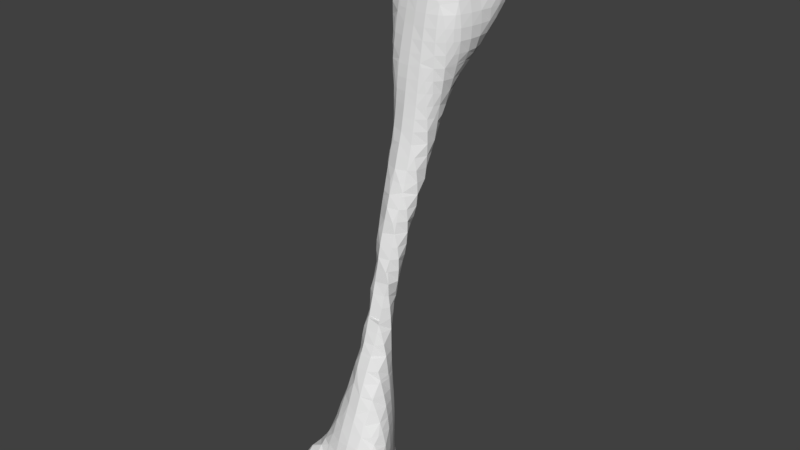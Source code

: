 # Source: inner_mesh_new.blend  (saved by Blender 2.79.0; exported with 4.5.12 LTS)
import bpy
from mathutils import Matrix  # noqa: F401  (used for matrix-valued properties, if any)

bpy.ops.wm.read_factory_settings(use_empty=True)
scene = bpy.context.scene
scene.name = 'Scene'

# ---- collections
col_collection_1 = bpy.data.collections.new('Collection 1'); scene.collection.children.link(col_collection_1)

# ---- world
world_world = bpy.data.worlds.new('World'); scene.world = world_world
world_world.color = (0.05088, 0.05088, 0.05088)
world_world.use_sun_shadow = False
world_world.sun_shadow_jitter_overblur = 0.0
world_world.cycles.sampling_method = 'MANUAL'

# ---- meshes
me_inner_mesh_new = bpy.data.meshes.new('inner_mesh_new')
me_inner_mesh_new.from_pydata([(-1.011, -10.27, -24.55), (-0.1629, -10.72, -24.55), (-0.1629, -10.27, -25.11), (-2.622, -8.187, -24.55), (-2.245, -9.047, -24.55), (-2.245, -8.187, -24.81), (-2.113, -9.228, -24.55), (-1.204, -10.12, -24.55), (-1.204, -9.228, -25.04), (-0.1629, -9.228, -25.36), (-1.204, -8.187, -25.16), (-0.1629, -8.187, -25.24), (-2.877, -7.146, -24.55), (-2.245, -7.146, -24.95), (-3.043, -6.105, -24.55), (-2.245, -6.105, -25.06), (-1.204, -7.146, -25.18), (-0.1629, -7.146, -25.18), (-1.204, -6.105, -25.2), (-0.1629, -6.105, -25.17), (-2.951, -5.064, -24.55), (-2.245, -5.064, -25.04), (-2.499, -4.024, -24.55), (-2.245, -4.024, -24.76), (-1.204, -5.064, -25.22), (-0.1629, -5.064, -25.17), (-1.204, -4.024, -25.19), (-0.1629, -4.024, -25.18), (-2.245, -3.635, -24.55), (-1.794, -2.983, -24.55), (-1.204, -2.983, -24.92), (-0.1629, -2.983, -25.01), (-1.204, -2.396, -24.55), (-0.1629, -2.142, -24.55), (-1.708, -10.27, -23.51), (-1.204, -10.49, -23.51), (-1.204, -10.27, -24.32), (-0.1629, -10.81, -23.51), (-1.546, -10.27, -22.47), (-1.204, -10.32, -22.47), (-0.1629, -10.51, -22.47), (-3.245, -9.228, -23.51), (-2.245, -10.02, -23.51), (-2.245, -9.228, -24.46), (-3.576, -8.187, -23.51), (-3.286, -9.147, -23.51), (-3.286, -8.187, -23.86), (-3.963, -9.228, -22.47), (-3.286, -9.921, -22.47), (-3.286, -9.228, -23.47), (-2.245, -10.18, -22.47), (-4.079, -8.187, -22.47), (-1.204, -10.27, -22.27), (-0.1629, -10.27, -21.87), (-4.073, -9.228, -21.43), (-3.286, -9.909, -21.43), (-2.245, -10.03, -21.43), (-4.203, -8.187, -21.43), (-3.599, -9.228, -20.39), (-3.286, -9.429, -20.39), (-2.245, -9.558, -20.39), (-4.064, -8.187, -20.39), (-1.204, -9.967, -21.43), (-0.1629, -10.08, -21.43), (-1.204, -9.452, -20.39), (-0.1629, -9.554, -20.39), (-3.286, -9.228, -20.12), (-2.245, -9.228, -19.91), (-3.392, -8.187, -19.35), (-3.286, -8.326, -19.35), (-2.245, -8.78, -19.35), (-3.286, -8.187, -19.26), (-2.245, -8.187, -18.73), (-1.204, -9.228, -20.02), (-0.1629, -9.228, -19.77), (-1.204, -8.834, -19.35), (-0.1629, -9.01, -19.35), (-1.413, -8.187, -18.31), (-1.204, -8.272, -18.31), (-0.1629, -8.579, -18.31), (-1.204, -8.187, -18.13), (-0.1629, -8.187, -17.27), (-3.607, -7.146, -23.51), (-3.286, -7.146, -24.04), (-3.554, -6.105, -23.51), (-3.286, -6.105, -24.17), (-3.898, -7.146, -22.47), (-3.647, -6.105, -22.47), (-3.312, -5.064, -23.51), (-3.286, -5.064, -23.65), (-3.286, -4.993, -23.51), (-2.925, -4.024, -23.51), (-3.286, -5.072, -22.47), (-3.286, -5.064, -22.96), (-3.283, -5.064, -22.47), (-2.931, -4.024, -22.47), (-3.949, -7.146, -21.43), (-3.557, -6.105, -21.43), (-3.821, -7.146, -20.39), (-3.327, -6.105, -20.39), (-3.286, -5.423, -21.43), (-3.157, -5.064, -21.43), (-2.873, -4.024, -21.43), (-3.286, -5.996, -20.39), (-3.002, -5.064, -20.39), (-2.79, -4.024, -20.39), (-2.283, -2.983, -23.51), (-2.245, -2.983, -23.63), (-2.245, -2.934, -23.51), (-2.383, -2.983, -22.47), (-2.245, -2.796, -22.47), (-1.46, -1.942, -23.51), (-1.204, -1.942, -23.99), (-0.1629, -1.942, -24.39), (-1.567, -1.942, -22.47), (-1.204, -1.71, -23.51), (-0.1629, -1.301, -23.51), (-1.204, -1.613, -22.47), (-0.1629, -1.192, -22.47), (-2.384, -2.983, -21.43), (-2.245, -2.789, -21.43), (-2.346, -2.983, -20.39), (-2.245, -2.834, -20.39), (-1.483, -1.942, -21.43), (-1.371, -1.942, -20.39), (-1.204, -1.735, -21.43), (-0.1629, -1.417, -21.43), (-1.204, -1.837, -20.39), (-0.1629, -1.606, -20.39), (-3.384, -7.146, -19.35), (-3.286, -6.775, -19.35), (-3.286, -6.105, -20.21), (-3.05, -6.105, -19.35), (-3.286, -7.146, -19.21), (-2.595, -7.146, -18.31), (-2.245, -7.676, -18.31), (-2.752, -6.105, -18.31), (-2.861, -5.064, -19.35), (-2.706, -4.024, -19.35), (-2.727, -5.064, -18.31), (-2.626, -4.024, -18.31), (-2.245, -7.146, -17.78), (-2.458, -6.105, -17.26), (-2.245, -6.645, -17.26), (-2.245, -6.105, -16.6), (-1.929, -7.146, -17.26), (-1.204, -7.769, -17.26), (-0.1629, -8.185, -17.26), (-1.367, -7.146, -16.22), (-1.204, -7.282, -16.22), (-0.1629, -7.768, -16.22), (-2.126, -6.105, -16.22), (-2.594, -5.064, -17.26), (-2.537, -4.024, -17.26), (-2.425, -5.064, -16.22), (-2.245, -5.795, -16.22), (-2.416, -4.024, -16.22), (-2.297, -2.983, -19.35), (-2.245, -2.902, -19.35), (-2.245, -2.993, -18.31), (-2.245, -2.983, -18.39), (-1.283, -1.942, -19.35), (-2.239, -2.983, -18.31), (-1.221, -1.942, -18.31), (-1.204, -1.896, -19.35), (-0.1629, -1.693, -19.35), (-1.204, -1.933, -18.31), (-0.1629, -1.714, -18.31), (-2.245, -3.138, -17.26), (-2.245, -3.374, -16.22), (-2.163, -2.983, -17.26), (-1.204, -1.971, -17.26), (-1.204, -1.942, -18.1), (-1.144, -1.942, -17.26), (-2.054, -2.983, -16.22), (-1.204, -2.021, -16.22), (-1.058, -1.942, -16.22), (-0.1629, -1.711, -17.26), (-0.1629, -1.703, -16.22), (-1.204, -7.146, -15.98), (-0.464, -7.146, -15.18), (-0.1629, -7.279, -15.18), (-1.741, -6.105, -15.18), (-1.204, -6.701, -15.18), (-0.1629, -7.146, -14.92), (-1.237, -6.105, -14.14), (-1.204, -6.138, -14.14), (-0.1629, -6.811, -14.14), (-2.245, -5.064, -15.43), (-2.245, -4.024, -15.22), (-2.182, -5.064, -15.18), (-2.239, -4.024, -15.18), (-1.89, -5.064, -14.14), (-2.032, -4.024, -14.14), (-1.204, -6.105, -14.08), (-0.6626, -6.105, -13.1), (-0.1629, -6.404, -13.1), (-0.1629, -6.105, -12.35), (-1.548, -5.064, -13.1), (-1.204, -5.588, -13.1), (-1.796, -4.024, -13.1), (-1.204, -5.064, -12.09), (-1.193, -5.064, -12.06), (-0.1629, -6.003, -12.06), (-1.564, -4.024, -12.06), (-1.204, -5.045, -12.06), (-1.938, -2.983, -15.18), (-1.204, -2.089, -15.18), (-0.9588, -1.942, -15.18), (-1.78, -2.983, -14.14), (-1.204, -2.205, -14.14), (-0.7782, -1.942, -14.14), (-0.1629, -1.712, -15.18), (-0.1629, -1.769, -14.14), (-1.59, -2.983, -13.1), (-1.204, -2.396, -13.1), (-0.4097, -1.942, -13.1), (-1.396, -2.983, -12.06), (-1.204, -2.647, -12.06), (-0.1629, -2.007, -12.06), (-0.1629, -1.942, -12.64), (-0.1629, -1.883, -13.1), (-0.8487, -5.064, -11.02), (-0.1629, -5.626, -11.02), (-1.355, -4.024, -11.02), (-1.204, -4.428, -11.02), (-0.3209, -5.064, -9.979), (-0.1629, -5.163, -9.979), (-1.204, -4.024, -10.26), (-1.157, -4.024, -9.979), (-0.1629, -5.064, -9.77), (-0.9902, -4.024, -8.938), (-0.1629, -4.734, -8.938), (-0.7515, -4.024, -7.897), (-0.1629, -4.407, -7.897), (-1.243, -2.983, -11.02), (-1.204, -2.899, -11.02), (-0.1629, -2.094, -11.02), (-1.204, -2.983, -10.64), (-1.144, -2.983, -9.979), (-0.1629, -2.149, -9.979), (-1.088, -2.983, -8.938), (-0.1629, -2.129, -8.938), (-1.064, -2.983, -7.897), (-0.1629, -2.045, -7.897), (-0.3081, -4.024, -6.856), (-0.1629, -4.092, -6.856), (-0.1629, -4.024, -6.653), (-1.031, -2.983, -6.856), (-0.2364, -1.942, -6.856), (-0.1629, -1.942, -6.994), (-0.9442, -2.983, -5.815), (-0.1629, -3.799, -5.815), (-0.6078, -1.942, -5.815), (-0.1629, -1.914, -6.856), (-0.1629, -1.714, -5.815), (-0.8932, -2.983, -4.774), (-0.1629, -3.51, -4.774), (-0.8437, -1.942, -4.774), (-0.5591, -2.983, -3.733), (-0.1629, -3.234, -3.733), (-1.121, -1.942, -3.733), (-0.1629, -1.435, -4.774), (-0.1629, -1.077, -3.733), (-0.191, -2.983, -2.692), (-0.1629, -2.996, -2.692), (-1.096, -1.942, -2.692), (-0.1629, -2.983, -2.642), (-1.123, -1.942, -1.651), (-0.1629, -2.788, -1.651), (-0.536, -0.9009, -2.692), (-0.1629, -0.9009, -3.098), (-0.1629, -0.7215, -2.692), (-0.9776, -0.9009, -1.651), (-0.1629, -0.3327, -1.651), (-1.063, -1.942, -0.6105), (-0.1629, -2.569, -0.6105), (-0.8507, -1.942, 0.4304), (-0.1629, -2.285, 0.4304), (-1.174, -0.9009, -0.6105), (-0.1629, -0.01624, -0.6105), (-1.287, -0.9009, 0.4304), (-1.204, -1.46, 0.4304), (-1.204, -0.9009, -0.3816), (-1.204, -0.5195, 0.4304), (-0.5933, 0.14, 0.4304), (-0.1629, 0.14, -0.1104), (0.7107, -10.27, -25.59), (0.878, -10.34, -25.59), (0.878, -10.27, -25.65), (1.919, -10.31, -25.59), (1.919, -10.27, -25.63), (0.878, -10.94, -24.55), (1.919, -10.79, -24.55), (2.002, -10.27, -25.59), (2.738, -10.27, -24.55), (0.4344, -9.228, -25.59), (0.878, -9.228, -25.73), (1.919, -9.228, -25.79), (0.878, -8.813, -25.59), (1.919, -8.773, -25.59), (0.878, -8.187, -25.3), (1.919, -8.187, -25.19), (2.403, -9.228, -25.59), (2.96, -10.0, -24.55), (2.96, -9.228, -25.0), (3.236, -9.228, -24.55), (2.911, -8.187, -24.55), (2.96, -8.248, -24.55), (0.878, -7.146, -25.07), (1.919, -7.146, -24.64), (0.878, -6.105, -24.95), (1.555, -6.105, -24.55), (1.919, -6.938, -24.55), (2.05, -7.146, -24.55), (0.878, -5.064, -24.84), (1.28, -5.064, -24.55), (0.878, -4.024, -24.7), (1.059, -4.024, -24.55), (0.7305, -2.983, -24.55), (0.878, -3.439, -24.55), (0.878, -10.9, -23.51), (1.919, -10.72, -23.51), (0.878, -10.61, -22.47), (1.919, -10.49, -22.47), (2.753, -10.27, -23.51), (2.465, -10.27, -22.47), (2.96, -10.1, -23.51), (3.562, -9.228, -23.51), (2.96, -8.187, -24.5), (3.623, -8.187, -23.51), (2.96, -9.954, -22.47), (3.615, -9.228, -22.47), (3.897, -8.187, -22.47), (0.878, -10.27, -21.6), (1.919, -10.27, -21.81), (0.878, -10.2, -21.43), (1.919, -10.14, -21.43), (0.878, -9.727, -20.39), (1.919, -9.721, -20.39), (2.96, -9.688, -21.43), (3.444, -9.228, -21.43), (3.905, -8.187, -21.43), (2.96, -9.282, -20.39), (3.031, -9.228, -20.39), (3.772, -8.187, -20.39), (0.878, -9.228, -19.41), (1.919, -9.228, -19.42), (0.878, -9.193, -19.35), (1.919, -9.192, -19.35), (0.878, -8.73, -18.31), (1.919, -8.667, -18.31), (2.96, -9.228, -20.27), (2.96, -8.75, -19.35), (3.492, -8.187, -19.35), (2.936, -8.187, -18.31), (2.96, -8.187, -18.34), (-0.1533, -8.187, -17.26), (0.878, -8.298, -17.26), (1.734, -8.187, -17.26), (1.919, -8.187, -17.35), (0.878, -8.187, -17.02), (1.919, -6.105, -24.19), (2.96, -7.146, -23.65), (3.075, -7.146, -23.51), (2.451, -6.105, -23.51), (2.96, -6.98, -23.51), (3.613, -7.146, -22.47), (2.96, -6.105, -22.55), (3.001, -6.105, -22.47), (1.919, -5.064, -23.7), (1.73, -4.024, -23.51), (1.919, -4.729, -23.51), (1.919, -4.024, -22.92), (2.03, -5.064, -23.51), (2.487, -5.064, -22.47), (2.96, -6.032, -22.47), (2.053, -4.024, -22.47), (3.79, -7.146, -21.43), (3.32, -6.105, -21.43), (3.801, -7.146, -20.39), (3.443, -6.105, -20.39), (2.759, -5.064, -21.43), (2.96, -5.44, -21.43), (2.236, -4.024, -21.43), (2.899, -5.064, -20.39), (2.96, -5.174, -20.39), (2.329, -4.024, -20.39), (0.878, -2.983, -24.36), (1.402, -2.983, -23.51), (0.87, -1.942, -23.51), (0.878, -1.96, -23.51), (1.629, -2.983, -22.47), (1.919, -3.709, -22.47), (0.878, -1.942, -23.48), (1.087, -1.942, -22.47), (0.878, -1.701, -22.47), (1.685, -2.983, -21.43), (1.919, -3.436, -21.43), (0.9393, -1.942, -21.43), (1.689, -2.983, -20.39), (1.919, -3.351, -20.39), (0.7523, -1.942, -20.39), (0.878, -2.069, -20.39), (0.878, -1.942, -21.13), (0.878, -1.889, -21.43), (3.73, -7.146, -19.35), (3.48, -6.105, -19.35), (2.96, -8.166, -18.31), (3.548, -7.146, -18.31), (3.458, -6.105, -18.31), (2.96, -5.064, -19.5), (2.967, -5.064, -19.35), (2.385, -4.024, -19.35), (2.96, -5.052, -19.35), (2.988, -5.064, -18.31), (2.414, -4.024, -18.31), (2.96, -5.016, -18.31), (1.919, -8.143, -17.26), (0.878, -7.84, -16.22), (1.919, -7.635, -16.22), (2.96, -7.493, -17.26), (3.196, -7.146, -17.26), (3.347, -6.105, -17.26), (2.632, -7.146, -16.22), (2.96, -7.146, -16.81), (2.96, -6.574, -16.22), (3.093, -6.105, -16.22), (2.955, -5.064, -17.26), (2.96, -5.071, -17.26), (2.96, -5.064, -17.29), (2.408, -4.024, -17.26), (2.872, -5.064, -16.22), (2.96, -5.166, -16.22), (2.363, -4.024, -16.22), (1.692, -2.983, -19.35), (1.919, -3.312, -19.35), (0.6369, -1.942, -19.35), (0.878, -2.144, -19.35), (1.709, -2.983, -18.31), (1.919, -3.284, -18.31), (0.6274, -1.942, -18.31), (0.878, -2.145, -18.31), (1.724, -2.983, -17.26), (1.919, -3.273, -17.26), (0.6767, -1.942, -17.26), (0.878, -2.115, -17.26), (1.713, -2.983, -16.22), (1.919, -3.309, -16.22), (0.72, -1.942, -16.22), (0.878, -2.089, -16.22), (0.878, -7.409, -15.18), (1.785, -7.146, -15.18), (1.919, -7.146, -15.31), (1.919, -7.076, -15.18), (0.878, -7.146, -14.6), (0.878, -6.96, -14.14), (1.919, -6.535, -14.14), (2.735, -6.105, -15.18), (2.96, -6.105, -15.82), (2.31, -6.105, -14.14), (2.729, -5.064, -15.18), (2.29, -4.024, -15.18), (2.538, -5.064, -14.14), (2.201, -4.024, -14.14), (0.878, -6.543, -13.1), (1.809, -6.105, -13.1), (1.919, -6.105, -13.33), (0.2642, -6.105, -12.06), (0.878, -6.114, -12.06), (0.9137, -6.105, -12.06), (1.919, -5.978, -13.1), (1.919, -5.281, -12.06), (2.303, -5.064, -13.1), (2.101, -4.024, -13.1), (2.014, -5.064, -12.06), (1.975, -4.024, -12.06), (1.674, -2.983, -15.18), (1.919, -3.396, -15.18), (0.7195, -1.942, -15.18), (0.878, -2.1, -15.18), (1.615, -2.983, -14.14), (1.919, -3.508, -14.14), (0.6599, -1.942, -14.14), (0.878, -2.164, -14.14), (1.542, -2.983, -13.1), (1.919, -3.636, -13.1), (0.5408, -1.942, -13.1), (0.878, -2.266, -13.1), (1.469, -2.983, -12.06), (1.919, -3.839, -12.06), (0.878, -2.372, -12.06), (0.878, -6.105, -12.04), (0.878, -5.659, -11.02), (1.682, -5.064, -11.02), (1.919, -5.064, -11.77), (1.843, -4.024, -11.02), (1.919, -4.024, -11.7), (0.878, -5.162, -9.979), (1.065, -5.064, -9.979), (1.688, -4.024, -9.979), (0.878, -5.064, -9.796), (0.878, -4.638, -8.938), (1.453, -4.024, -8.938), (0.878, -4.247, -7.897), (1.161, -4.024, -7.897), (1.416, -2.983, -11.02), (0.878, -2.445, -11.02), (1.393, -2.983, -9.979), (0.878, -2.454, -9.979), (1.386, -2.983, -8.938), (0.878, -2.39, -8.938), (1.376, -2.983, -7.897), (0.878, -2.271, -7.897), (0.8439, -4.024, -6.856), (0.878, -4.024, -7.207), (0.878, -3.925, -6.856), (1.332, -2.983, -6.856), (0.7453, -1.942, -6.856), (0.878, -2.135, -6.856), (0.878, -3.603, -5.815), (1.248, -2.983, -5.815), (0.8329, -1.942, -5.815), (0.878, -2.004, -5.815), (0.878, -3.266, -4.774), (1.103, -2.983, -4.774), (0.878, -1.775, -5.328), (1.013, -1.942, -4.774), (1.074, -2.992, -3.733), (1.084, -2.983, -3.733), (1.241, -1.942, -3.733), (0.878, -1.584, -4.774), (0.878, -1.339, -3.733), (0.788, -2.983, -2.692), (1.091, -2.983, -3.692), (0.878, -2.785, -2.692), (1.33, -1.942, -2.692), (0.878, -2.561, -1.651), (1.323, -1.942, -1.651), (0.8168, -0.9009, -2.692), (0.878, -0.9737, -2.692), (0.878, -0.9009, -2.387), (1.112, -0.9009, -1.651), (0.878, -0.6464, -1.651), (0.878, -2.275, -0.6105), (1.195, -1.942, -0.6105), (0.878, -1.969, 0.4304), (0.9131, -1.942, 0.4304), (1.297, -0.9009, -0.6105), (0.878, -0.3091, -0.6105), (1.39, -0.9009, 0.4304), (0.7979, 0.14, 0.4304), (0.878, 0.03653, 0.4304), (-0.1629, 0.3165, 0.4304), (-0.2061, -1.942, 1.471), (-0.1629, -1.955, 1.471), (-0.1629, -1.942, 1.507), (-1.331, -0.9009, 1.471), (-1.204, -1.271, 1.471), (-1.204, -0.07107, 1.471), (-1.068, 0.14, 1.471), (-1.283, -0.9009, 2.512), (-1.204, -1.037, 2.512), (-0.1629, -1.663, 2.512), (-1.343, 0.14, 2.512), (-1.204, 0.14, 1.935), (-1.204, -0.9009, 3.059), (-1.093, -0.9009, 3.553), (-0.1629, -1.359, 3.553), (-1.541, 0.14, 3.553), (-1.204, -0.7742, 3.553), (-0.4331, -0.9009, 4.594), (-0.1629, -0.9604, 4.594), (-1.621, 0.14, 4.594), (-1.204, -0.5075, 4.594), (-0.1629, -0.9009, 4.754), (-1.565, 0.14, 5.635), (-1.204, -0.2508, 5.635), (-0.1629, -0.6468, 5.635), (-1.362, 0.14, 6.676), (-1.204, 0.01047, 6.676), (-0.1629, -0.377, 6.676), (-1.204, 0.14, 7.191), (-0.9679, 0.14, 7.717), (-0.1629, -0.09319, 7.717), (-0.1629, 0.14, 8.625), (0.6626, -1.942, 1.471), (0.878, -1.942, 0.5183), (0.878, -1.699, 1.471), (1.405, -0.9009, 1.471), (0.878, 0.14, 0.7506), (1.197, 0.14, 1.471), (0.878, -1.406, 2.512), (1.32, -0.9009, 2.512), (1.474, 0.14, 2.512), (0.878, -1.025, 3.553), (1.03, -0.9009, 3.553), (1.581, 0.14, 3.553), (0.5561, -0.9009, 4.594), (0.878, -0.9009, 3.88), (0.878, -0.6691, 4.594), (1.551, 0.14, 4.594), (0.878, -0.3753, 5.635), (1.444, 0.14, 5.635), (0.878, -0.1092, 6.676), (1.234, 0.14, 6.676), (0.8756, 0.14, 7.717), (0.878, 0.14, 7.708), (-0.1629, 0.731, 1.471), (-1.204, 0.4332, 2.512), (-0.1629, 1.135, 2.512), (-1.204, 1.031, 3.553), (-1.02, 1.181, 3.553), (-0.1629, 1.181, 2.631), (-0.1629, 1.665, 3.553), (-1.453, 1.181, 4.594), (-1.204, 1.181, 3.925), (-1.204, 1.534, 4.594), (-0.1629, 2.112, 4.594), (-1.676, 1.181, 5.635), (-1.204, 1.969, 5.635), (-0.824, 2.222, 5.635), (-0.1629, 2.222, 4.965), (-1.776, 1.181, 6.676), (-1.315, 2.222, 6.676), (-1.204, 2.222, 6.368), (-0.1629, 2.477, 5.635), (-1.204, 2.334, 6.676), (-0.1629, 2.894, 6.676), (-1.814, 1.181, 7.717), (-1.204, 0.2538, 7.717), (-1.646, 2.222, 7.717), (-1.808, 1.181, 8.758), (-1.204, 0.4711, 8.758), (-0.1629, 0.1659, 8.758), (-1.872, 2.222, 8.758), (-1.204, 2.831, 7.717), (-0.4974, 3.263, 7.717), (-0.1629, 3.263, 7.515), (-0.1629, 3.382, 7.717), (-1.308, 3.263, 8.758), (-1.204, 3.263, 8.559), (-1.204, 3.376, 8.758), (-0.1629, 3.975, 8.758), (-1.785, 1.181, 9.799), (-1.204, 0.6448, 9.799), (-0.1629, 0.3511, 9.799), (-2.039, 2.222, 9.799), (-1.778, 1.181, 10.84), (-1.204, 0.7572, 10.84), (-0.1629, 0.5176, 10.84), (-2.208, 2.222, 10.84), (-1.739, 3.263, 9.799), (-1.204, 4.011, 9.799), (-0.8034, 4.304, 9.799), (-0.1629, 4.304, 9.425), (-2.049, 3.263, 10.84), (-1.525, 4.304, 10.84), (-1.204, 4.304, 10.27), (-2.416, 2.222, 11.88), (-2.245, 1.765, 11.88), (-2.245, 2.222, 11.03), (-2.608, 2.222, 12.92), (-2.245, 1.604, 12.92), (-1.769, 1.181, 11.88), (-1.204, 0.8451, 11.88), (-0.1629, 0.6684, 11.88), (-1.698, 1.181, 12.92), (-1.204, 0.9526, 12.92), (-0.1629, 0.8222, 12.92), (-2.358, 3.263, 11.88), (-2.245, 3.263, 11.52), (-2.245, 3.635, 11.88), (-2.677, 3.263, 12.92), (-2.37, 4.304, 12.92), (-2.245, 4.304, 12.6), (-1.949, 4.304, 11.88), (-0.1629, 4.523, 9.799), (-1.204, 4.645, 10.84), (-0.1629, 5.13, 10.84), (-2.245, 4.603, 12.92), (-1.204, 5.34, 11.88), (-1.198, 5.345, 11.88), (-0.1629, 5.345, 11.2), (-0.1629, 5.821, 11.88), (-1.842, 5.345, 12.92), (-1.204, 5.345, 11.89), (-1.204, 6.102, 12.92), (-0.7282, 6.385, 12.92), (-0.1629, 6.385, 12.67), (-0.1629, 6.576, 12.92), (-2.739, 2.222, 13.96), (-2.245, 1.616, 13.96), (-2.778, 2.222, 15.0), (-2.245, 1.733, 15.0), (-1.407, 1.181, 13.96), (-1.204, 1.111, 13.96), (-0.1629, 0.9971, 13.96), (-1.204, 1.181, 14.3), (-0.1629, 1.181, 14.89), (-1.204, 1.313, 15.0), (-0.1629, 1.202, 15.0), (-2.963, 3.263, 13.96), (-2.75, 4.304, 13.96), (-3.195, 3.263, 15.0), (-3.078, 4.304, 15.0), (-2.701, 2.222, 16.04), (-2.245, 1.907, 16.04), (-2.476, 2.222, 17.08), (-2.245, 2.104, 17.08), (-1.204, 1.542, 16.04), (-0.1629, 1.418, 16.04), (-1.204, 1.789, 17.08), (-0.1629, 1.645, 17.08), (-3.381, 3.263, 16.04), (-3.286, 3.0, 16.04), (-3.286, 3.263, 15.53), (-3.361, 4.304, 16.04), (-3.286, 4.304, 15.77), (-3.522, 3.263, 17.08), (-3.286, 2.86, 17.08), (-3.586, 4.304, 17.08), (-2.314, 5.345, 13.96), (-2.245, 5.345, 13.8), (-2.245, 5.467, 13.96), (-2.67, 5.345, 15.0), (-2.245, 6.159, 15.0), (-1.659, 6.385, 13.96), (-1.204, 6.385, 13.31), (-2.122, 6.385, 15.0), (-1.204, 6.913, 13.96), (-0.2292, 7.426, 13.96), (-0.1629, 7.426, 13.94), (-0.1629, 7.447, 13.96), (-1.557, 7.426, 15.0), (-1.204, 7.426, 14.56), (-1.204, 7.872, 15.0), (-0.1629, 8.458, 15.0), (-3.286, 4.599, 16.04), (-2.941, 5.345, 16.04), (-2.43, 6.385, 16.04), (-2.245, 6.385, 15.38), (-3.286, 5.141, 17.08), (-3.153, 5.345, 17.08), (-2.649, 6.385, 17.08), (-2.245, 6.786, 16.04), (-2.245, 7.375, 17.08), (-1.976, 7.426, 16.04), (-1.549, 8.467, 16.04), (-1.204, 8.467, 15.6), (-0.1629, 8.467, 15.01), (-2.226, 7.426, 17.08), (-1.915, 8.467, 17.08), (-1.204, 8.89, 16.04), (-0.1629, 9.392, 16.04), (-1.324, 9.508, 17.08), (-1.204, 9.508, 16.89), (-0.1629, 9.508, 16.19), (-1.204, 9.628, 17.08), (-0.1629, 10.16, 17.08), (-2.245, 2.222, 17.69), (-1.961, 2.222, 18.13), (-1.204, 2.03, 18.13), (-0.1629, 1.874, 18.13), (-1.204, 2.222, 18.9), (-0.8722, 2.222, 19.17), (-0.1629, 2.122, 19.17), (-3.592, 3.263, 18.13), (-3.286, 2.853, 18.13), (-2.245, 2.301, 18.13), (-3.723, 4.304, 18.13), (-3.448, 3.263, 19.17), (-3.286, 3.073, 19.17), (-2.245, 2.51, 19.17), (-3.709, 4.304, 19.17), (-1.204, 2.282, 19.17), (-0.1629, 2.222, 19.52), (-3.286, 3.263, 19.61), (-2.935, 3.263, 20.21), (-2.245, 2.847, 20.21), (-3.489, 4.304, 20.21), (-3.286, 3.744, 20.21), (-2.245, 3.263, 21.2), (-3.286, 4.304, 20.91), (-3.201, 4.304, 21.25), (-2.245, 3.283, 21.25), (-1.204, 2.565, 20.21), (-0.1629, 2.438, 20.21), (-2.201, 3.263, 21.25), (-1.204, 2.941, 21.25), (-0.1629, 2.834, 21.25), (-3.294, 5.345, 18.13), (-3.286, 5.345, 18.05), (-3.286, 5.361, 18.13), (-2.81, 6.385, 18.13), (-3.347, 5.345, 19.17), (-3.286, 5.484, 19.17), (-2.913, 6.385, 19.17), (-2.412, 7.426, 18.13), (-2.245, 7.426, 17.18), (-2.245, 7.899, 18.13), (-2.561, 7.426, 19.17), (-2.245, 8.344, 19.17), (-2.064, 8.467, 18.13), (-2.205, 8.467, 19.17), (-3.306, 5.345, 20.21), (-3.286, 5.41, 20.21), (-2.966, 6.385, 20.21), (-3.286, 5.345, 20.44), (-3.26, 5.345, 21.25), (-3.009, 6.385, 21.25), (-2.674, 7.426, 20.21), (-2.349, 8.467, 20.21), (-2.245, 8.467, 19.42), (-2.754, 7.426, 21.25), (-2.466, 8.467, 21.25), (-3.106, 4.304, 22.29), (-2.245, 3.593, 22.29), (-3.199, 4.304, 23.33), (-2.245, 3.725, 23.33), (-1.204, 3.263, 22.08), (-0.1629, 3.263, 22.2), (-1.204, 3.333, 22.29), (-0.1629, 3.303, 22.29), (-1.204, 3.586, 23.33), (-0.1629, 3.66, 23.33), (-3.128, 4.304, 24.37), (-2.245, 3.848, 24.37), (-2.245, 4.304, 25.18), (-1.204, 3.759, 24.37), (-0.1629, 3.925, 24.37), (-1.204, 4.304, 25.37), (-0.1629, 4.304, 25.03), (-3.306, 5.345, 22.29), (-3.286, 4.997, 22.29), (-3.286, 5.345, 22.03), (-3.286, 5.614, 22.29), (-3.053, 6.385, 22.29), (-3.423, 5.345, 23.33), (-3.286, 4.467, 23.33), (-3.286, 5.924, 23.33), (-3.073, 6.385, 23.33), (-2.787, 7.426, 22.29), (-2.507, 8.467, 22.29), (-2.749, 7.426, 23.33), (-2.456, 8.467, 23.33), (-3.331, 5.345, 24.37), (-3.286, 4.648, 24.37), (-3.286, 5.534, 24.37), (-2.924, 6.385, 24.37), (-3.286, 5.345, 24.48), (-2.486, 5.345, 25.41), (-2.245, 4.695, 25.41), (-2.258, 6.385, 25.41), (-1.204, 4.358, 25.41), (-0.1629, 4.792, 25.41), (-2.566, 7.426, 24.37), (-2.245, 8.309, 24.37), (-2.245, 8.467, 24.19), (-2.245, 6.466, 25.41), (-2.245, 7.426, 25.11), (-2.184, 8.467, 24.37), (-2.073, 7.426, 25.41), (-1.484, 8.467, 25.41), (-1.635, 9.508, 18.13), (-1.204, 10.07, 18.13), (-0.5145, 10.55, 18.13), (-0.1629, 10.55, 17.81), (-1.785, 9.508, 19.17), (-1.204, 10.29, 19.17), (-0.9027, 10.55, 19.17), (-0.1629, 10.69, 18.13), (-0.1629, 10.91, 19.17), (-2.245, 8.749, 20.21), (-2.245, 9.025, 21.25), (-1.895, 9.508, 20.21), (-1.204, 10.33, 20.21), (-0.831, 10.55, 20.21), (-1.983, 9.508, 21.25), (-1.204, 10.17, 21.25), (-0.1629, 10.35, 21.25), (-0.1629, 10.55, 20.82), (-0.1629, 10.78, 20.21), (-2.245, 9.075, 22.29), (-2.245, 8.94, 23.33), (-1.969, 9.508, 22.29), (-1.204, 10.02, 22.29), (-0.1629, 10.04, 22.29), (-1.91, 9.508, 23.33), (-1.204, 10.1, 23.33), (-0.1629, 10.2, 23.33), (-1.573, 9.508, 24.37), (-1.204, 9.868, 24.37), (-0.1629, 10.18, 24.37), (-1.204, 8.721, 25.41), (-1.204, 9.508, 24.77), (-0.1629, 9.18, 25.41), (-0.1629, 9.508, 25.14), (-2.245, 5.345, 25.53), (-2.245, 6.385, 25.42), (-1.204, 5.345, 25.77), (-0.1629, 5.345, 25.62), (-1.204, 6.385, 25.99), (-0.1629, 6.385, 26.0), (-1.204, 7.426, 26.18), (-0.1629, 7.426, 26.35), (-1.204, 8.467, 25.6), (-0.1629, 8.467, 25.88), (0.878, 0.4682, 1.471), (0.878, 0.9605, 2.512), (0.878, 1.181, 3.111), (1.16, 1.181, 3.553), (0.878, 1.423, 3.553), (1.497, 1.181, 4.594), (0.878, 1.887, 4.594), (1.637, 1.181, 5.635), (0.878, 2.222, 5.626), (0.8834, 2.222, 5.635), (1.706, 1.181, 6.676), (1.349, 2.222, 6.676), (0.878, 2.225, 5.635), (0.878, 2.636, 6.676), (0.878, 0.1418, 7.717), (1.732, 1.181, 7.717), (1.643, 2.222, 7.717), (0.878, 0.3441, 8.758), (1.722, 1.181, 8.758), (1.828, 2.222, 8.758), (0.7493, 3.263, 7.717), (0.878, 3.126, 7.717), (0.878, 3.263, 8.001), (1.328, 3.263, 8.758), (0.878, 3.674, 8.758), (0.878, 0.5389, 9.799), (1.677, 1.181, 9.799), (1.919, 1.835, 9.799), (1.919, 2.222, 9.431), (0.878, 0.7038, 10.84), (1.609, 1.181, 10.84), (1.919, 1.629, 10.84), (1.969, 2.222, 9.799), (2.11, 2.222, 10.84), (1.701, 3.263, 9.799), (1.919, 2.772, 9.799), (0.7974, 4.304, 9.799), (0.878, 4.214, 9.799), (1.919, 3.263, 10.59), (0.878, 4.304, 9.958), (1.436, 4.304, 10.84), (1.919, 3.45, 10.84), (1.989, 3.263, 10.84), (0.878, 0.8407, 11.88), (1.517, 1.181, 11.88), (1.919, 1.554, 11.88), (0.878, 0.9723, 12.92), (1.364, 1.181, 12.92), (1.919, 1.54, 12.92), (2.268, 2.222, 11.88), (2.43, 2.222, 12.92), (1.919, 4.304, 11.87), (2.304, 3.263, 11.88), (1.925, 4.304, 11.88), (2.613, 3.263, 12.92), (2.408, 4.304, 12.92), (0.878, 4.818, 10.84), (0.878, 5.345, 11.64), (1.138, 5.345, 11.88), (1.919, 4.316, 11.88), (0.878, 5.535, 11.88), (1.919, 5.345, 12.9), (0.8641, 6.385, 12.92), (0.878, 6.371, 12.92), (1.919, 5.365, 12.92), (1.932, 5.345, 12.92), (0.878, 1.124, 13.96), (1.052, 1.181, 13.96), (1.919, 1.581, 13.96), (0.878, 1.181, 14.3), (0.878, 1.288, 15.0), (1.919, 1.646, 15.0), (2.552, 2.222, 13.96), (2.61, 2.222, 15.0), (2.891, 3.263, 13.96), (2.859, 4.304, 13.96), (2.96, 2.838, 15.0), (2.96, 3.263, 14.26), (3.116, 3.263, 15.0), (2.96, 4.304, 14.22), (3.255, 4.304, 15.0), (0.878, 1.449, 16.04), (1.919, 1.743, 16.04), (0.878, 1.62, 17.08), (1.919, 1.861, 17.08), (2.601, 2.222, 16.04), (2.509, 2.222, 17.08), (2.96, 2.711, 16.04), (3.237, 3.263, 16.04), (3.47, 4.304, 16.04), (2.96, 2.753, 17.08), (3.246, 3.263, 17.08), (3.524, 4.304, 17.08), (0.878, 6.385, 12.94), (1.919, 6.385, 13.82), (2.626, 5.345, 13.96), (2.058, 6.385, 13.96), (2.96, 5.345, 14.56), (3.2, 5.345, 15.0), (2.891, 6.385, 15.0), (2.96, 6.196, 15.0), (0.7541, 7.426, 13.96), (0.878, 7.306, 13.96), (1.919, 6.548, 13.96), (0.878, 7.426, 14.1), (1.919, 7.426, 14.81), (0.878, 8.286, 15.0), (1.919, 7.616, 15.0), (2.125, 7.426, 15.0), (3.553, 5.345, 16.04), (2.96, 6.385, 15.11), (3.457, 6.385, 16.04), (3.677, 5.345, 17.08), (3.731, 6.385, 17.08), (0.878, 8.467, 15.21), (1.919, 8.467, 15.92), (2.96, 7.426, 15.95), (3.03, 7.426, 16.04), (2.075, 8.467, 16.04), (2.96, 7.529, 16.04), (3.591, 7.426, 17.08), (2.96, 8.467, 16.92), (3.096, 8.467, 17.08), (0.878, 9.191, 16.04), (1.919, 8.585, 16.04), (0.878, 9.508, 16.45), (1.86, 9.508, 17.08), (1.919, 9.471, 17.08), (0.878, 9.995, 17.08), (2.96, 8.634, 17.08), (0.878, 1.815, 18.13), (1.919, 2.029, 18.13), (0.878, 2.067, 19.17), (1.688, 2.222, 19.17), (1.919, 2.222, 18.89), (2.279, 2.222, 18.13), (1.919, 2.297, 19.17), (2.96, 2.936, 18.13), (3.151, 3.263, 18.13), (3.458, 4.304, 18.13), (2.934, 3.263, 19.17), (2.96, 3.263, 19.05), (2.96, 3.326, 19.17), (3.274, 4.304, 19.17), (0.878, 2.222, 19.66), (0.878, 2.408, 20.21), (1.919, 2.684, 20.21), (0.878, 2.853, 21.25), (1.852, 3.263, 21.25), (1.919, 3.263, 21.18), (1.919, 3.316, 21.25), (2.565, 3.263, 20.21), (2.953, 4.304, 20.21), (2.96, 4.304, 20.19), (2.533, 4.304, 21.25), (3.641, 5.345, 18.13), (3.805, 6.385, 18.13), (3.453, 5.345, 19.17), (3.706, 6.385, 19.17), (3.844, 7.426, 18.13), (3.629, 8.467, 18.13), (3.878, 7.426, 19.17), (3.802, 8.467, 19.17), (2.96, 4.349, 20.21), (3.117, 5.345, 20.21), (3.43, 6.385, 20.21), (2.707, 5.345, 21.25), (2.96, 5.345, 20.59), (2.96, 6.328, 21.25), (2.977, 6.385, 21.25), (3.741, 7.426, 20.21), (3.753, 8.467, 20.21), (3.37, 7.426, 21.25), (3.407, 8.467, 21.25), (0.878, 3.263, 21.95), (0.878, 3.482, 22.29), (1.853, 4.304, 22.29), (1.919, 4.304, 22.2), (0.878, 4.142, 23.33), (1.049, 4.304, 23.33), (0.4719, 4.304, 24.37), (0.878, 4.304, 23.62), (1.919, 4.45, 22.29), (1.603, 5.345, 23.33), (1.919, 5.345, 22.79), (1.877, 6.385, 23.33), (1.919, 6.385, 23.26), (2.208, 5.345, 22.29), (2.468, 6.385, 22.29), (2.96, 6.385, 21.28), (1.919, 6.523, 23.33), (1.815, 8.467, 23.33), (1.919, 8.147, 23.33), (1.919, 8.467, 23.16), (2.717, 7.426, 22.29), (2.96, 7.426, 21.94), (2.606, 8.467, 22.29), (2.96, 8.467, 21.89), (2.025, 7.426, 23.33), (0.878, 4.891, 24.37), (1.089, 5.345, 24.37), (1.353, 6.385, 24.37), (0.2537, 5.345, 25.41), (0.878, 5.345, 24.71), (0.7282, 6.385, 25.41), (0.878, 6.385, 25.19), (1.504, 7.426, 24.37), (1.919, 7.426, 23.52), (1.346, 8.467, 24.37), (0.878, 6.763, 25.41), (0.9817, 7.426, 25.41), (0.7263, 8.467, 25.41), (0.878, 8.066, 25.41), (0.878, 8.467, 25.17), (1.919, 9.508, 17.13), (0.878, 10.55, 17.97), (1.136, 10.55, 18.13), (1.919, 10.2, 18.13), (1.919, 10.55, 19.02), (2.921, 9.508, 18.13), (2.96, 9.473, 18.13), (2.96, 9.508, 18.19), (3.339, 9.508, 19.17), (1.994, 10.55, 19.17), (2.96, 9.93, 19.17), (0.878, 10.63, 18.13), (0.878, 10.93, 19.17), (1.919, 10.58, 19.17), (1.824, 10.55, 20.21), (1.919, 10.52, 20.21), (1.919, 10.55, 20.19), (0.878, 10.25, 21.25), (0.878, 10.55, 20.73), (1.919, 10.01, 21.25), (3.309, 9.508, 20.21), (2.96, 9.906, 20.21), (2.749, 9.508, 21.25), (2.96, 9.319, 21.25), (2.96, 9.508, 20.98), (0.878, 10.78, 20.21), (1.491, 9.508, 22.29), (1.919, 9.282, 22.29), (1.919, 9.508, 21.96), (0.878, 9.769, 22.29), (0.9869, 9.508, 23.33), (0.878, 9.6, 23.33), (0.7663, 9.508, 24.37), (0.878, 9.332, 24.37), (0.878, 9.508, 23.82), (0.878, 7.426, 25.56)], [], [(2, 0, 1), (4, 5, 3), (7, 8, 6), (8, 0, 2), (2, 9, 8), (0, 8, 7), (4, 6, 8), (4, 8, 10), (10, 5, 4), (11, 10, 8), (8, 9, 11), (3, 5, 13), (3, 13, 12), (14, 12, 13), (13, 15, 14), (13, 5, 10), (13, 10, 16), (17, 16, 10), (10, 11, 17), (15, 13, 16), (15, 16, 18), (19, 18, 16), (16, 17, 19), (20, 14, 15), (15, 21, 20), (22, 20, 21), (21, 23, 22), (21, 15, 18), (21, 18, 24), (25, 24, 18), (18, 19, 25), (26, 23, 21), (21, 24, 26), (26, 24, 25), (26, 25, 27), (22, 23, 28), (28, 23, 26), (29, 28, 26), (26, 30, 29), (31, 30, 26), (26, 27, 31), (29, 30, 32), (32, 30, 31), (32, 31, 33), (35, 36, 34), (36, 37, 1), (1, 0, 36), (37, 36, 35), (38, 39, 35), (35, 34, 38), (40, 37, 35), (40, 35, 39), (42, 43, 41), (45, 46, 44), (45, 41, 43), (43, 4, 45), (4, 3, 46), (4, 46, 45), (48, 49, 47), (48, 50, 42), (42, 41, 49), (42, 49, 48), (47, 49, 45), (47, 45, 44), (47, 44, 51), (45, 49, 41), (6, 34, 36), (36, 7, 6), (42, 34, 6), (6, 43, 42), (36, 0, 7), (4, 43, 6), (50, 38, 34), (34, 42, 50), (38, 52, 39), (40, 39, 52), (52, 53, 40), (55, 48, 47), (55, 47, 54), (56, 50, 48), (56, 48, 55), (54, 47, 51), (54, 51, 57), (58, 59, 55), (55, 54, 58), (60, 56, 55), (60, 55, 59), (61, 58, 54), (54, 57, 61), (62, 52, 38), (56, 62, 38), (38, 50, 56), (62, 63, 53), (53, 52, 62), (60, 64, 62), (62, 56, 60), (65, 63, 62), (65, 62, 64), (58, 66, 59), (60, 59, 66), (66, 67, 60), (61, 69, 66), (66, 58, 61), (69, 61, 68), (70, 67, 66), (70, 66, 69), (68, 71, 69), (69, 71, 72), (69, 72, 70), (60, 67, 73), (60, 73, 64), (65, 64, 73), (73, 74, 65), (75, 73, 67), (75, 67, 70), (75, 76, 74), (74, 73, 75), (77, 78, 75), (75, 70, 72), (75, 72, 77), (79, 76, 75), (79, 75, 78), (77, 80, 78), (79, 78, 80), (80, 81, 79), (82, 44, 46), (46, 83, 82), (12, 83, 46), (12, 46, 3), (84, 82, 83), (83, 85, 84), (12, 14, 85), (85, 83, 12), (86, 51, 44), (44, 82, 86), (87, 86, 82), (82, 84, 87), (84, 85, 89), (84, 89, 88), (20, 89, 85), (20, 85, 14), (88, 89, 90), (91, 90, 89), (91, 89, 20), (20, 22, 91), (93, 87, 84), (84, 88, 93), (87, 93, 92), (92, 93, 94), (90, 93, 88), (95, 94, 93), (93, 90, 91), (93, 91, 95), (96, 57, 51), (51, 86, 96), (96, 86, 87), (96, 87, 97), (61, 57, 96), (61, 96, 98), (98, 96, 97), (98, 97, 99), (100, 97, 87), (87, 92, 100), (101, 100, 92), (92, 94, 101), (101, 94, 95), (101, 95, 102), (103, 99, 97), (97, 100, 103), (104, 103, 100), (100, 101, 104), (104, 101, 102), (104, 102, 105), (91, 22, 28), (91, 28, 107), (91, 107, 106), (106, 107, 108), (109, 95, 91), (91, 106, 109), (109, 106, 108), (109, 108, 110), (29, 107, 28), (111, 108, 107), (111, 107, 29), (29, 32, 112), (29, 112, 111), (32, 33, 113), (113, 112, 32), (110, 108, 111), (110, 111, 114), (111, 112, 115), (116, 115, 112), (112, 113, 116), (117, 114, 111), (111, 115, 117), (117, 115, 116), (117, 116, 118), (102, 95, 109), (102, 109, 119), (119, 109, 110), (119, 110, 120), (105, 102, 119), (105, 119, 121), (122, 121, 119), (119, 120, 122), (120, 110, 114), (120, 114, 123), (122, 120, 123), (122, 123, 124), (125, 123, 114), (114, 117, 125), (126, 125, 117), (117, 118, 126), (124, 123, 125), (124, 125, 127), (128, 127, 125), (125, 126, 128), (68, 61, 98), (68, 98, 129), (130, 129, 98), (98, 99, 131), (98, 131, 130), (130, 131, 132), (129, 133, 71), (129, 71, 68), (134, 135, 72), (72, 71, 133), (72, 133, 134), (130, 133, 129), (134, 133, 130), (136, 134, 130), (130, 132, 136), (77, 72, 135), (103, 131, 99), (137, 132, 131), (131, 103, 104), (131, 104, 137), (137, 104, 105), (137, 105, 138), (136, 132, 137), (136, 137, 139), (139, 137, 138), (139, 138, 140), (134, 141, 135), (136, 143, 141), (141, 134, 136), (143, 136, 142), (142, 144, 143), (146, 80, 77), (146, 77, 135), (146, 135, 141), (146, 141, 145), (146, 147, 81), (81, 80, 146), (145, 141, 143), (148, 149, 146), (146, 145, 148), (150, 147, 146), (150, 146, 149), (148, 145, 143), (148, 143, 144), (148, 144, 151), (152, 142, 136), (136, 139, 152), (152, 139, 140), (152, 140, 153), (152, 155, 144), (144, 142, 152), (155, 152, 154), (154, 152, 153), (154, 153, 156), (151, 144, 155), (138, 105, 121), (138, 121, 157), (158, 157, 121), (121, 122, 158), (160, 140, 138), (138, 157, 160), (140, 160, 159), (158, 160, 157), (158, 122, 124), (158, 124, 161), (159, 160, 162), (163, 162, 160), (160, 158, 161), (160, 161, 163), (161, 124, 127), (161, 127, 164), (165, 164, 127), (127, 128, 165), (163, 161, 164), (163, 164, 166), (167, 166, 164), (164, 165, 167), (168, 153, 140), (140, 159, 168), (169, 156, 153), (153, 168, 169), (170, 168, 159), (159, 162, 170), (172, 170, 162), (162, 163, 172), (170, 172, 171), (171, 172, 173), (174, 169, 168), (168, 170, 174), (174, 170, 171), (174, 171, 175), (175, 171, 173), (175, 173, 176), (166, 172, 163), (177, 173, 172), (172, 166, 167), (172, 167, 177), (176, 173, 177), (176, 177, 178), (148, 179, 149), (180, 181, 150), (150, 149, 179), (150, 179, 180), (182, 183, 179), (179, 148, 151), (179, 151, 182), (180, 179, 183), (180, 184, 181), (186, 183, 182), (186, 182, 185), (187, 184, 180), (187, 180, 183), (187, 183, 186), (154, 188, 155), (156, 189, 188), (156, 188, 154), (182, 151, 155), (182, 155, 188), (182, 188, 190), (190, 188, 189), (190, 189, 191), (192, 185, 182), (182, 190, 192), (193, 192, 190), (190, 191, 193), (185, 194, 186), (195, 196, 187), (187, 186, 194), (187, 194, 195), (195, 197, 196), (192, 199, 194), (194, 185, 192), (199, 192, 198), (195, 194, 199), (200, 198, 192), (192, 193, 200), (198, 201, 199), (201, 203, 197), (197, 195, 199), (197, 199, 201), (203, 201, 202), (204, 205, 201), (204, 201, 198), (198, 200, 204), (202, 201, 205), (169, 189, 156), (206, 191, 189), (206, 189, 169), (169, 174, 206), (206, 174, 175), (206, 175, 207), (207, 175, 176), (207, 176, 208), (193, 191, 206), (193, 206, 209), (209, 206, 207), (209, 207, 210), (210, 207, 208), (210, 208, 211), (208, 176, 178), (208, 178, 212), (211, 208, 212), (211, 212, 213), (200, 193, 209), (200, 209, 214), (215, 214, 209), (209, 210, 215), (215, 210, 211), (215, 211, 216), (204, 200, 214), (204, 214, 217), (218, 217, 214), (214, 215, 218), (220, 218, 215), (215, 216, 220), (218, 220, 219), (216, 211, 213), (216, 213, 221), (221, 220, 216), (222, 223, 203), (203, 202, 222), (225, 205, 204), (225, 204, 224), (222, 202, 205), (222, 205, 225), (226, 227, 223), (223, 222, 226), (224, 228, 225), (228, 226, 222), (222, 225, 228), (226, 228, 229), (226, 230, 227), (229, 232, 230), (230, 226, 229), (232, 229, 231), (234, 232, 231), (234, 231, 233), (224, 204, 217), (224, 217, 235), (236, 235, 217), (217, 218, 236), (237, 236, 218), (218, 219, 237), (224, 235, 238), (238, 228, 224), (239, 229, 228), (228, 238, 239), (236, 238, 235), (240, 239, 238), (238, 236, 237), (238, 237, 240), (241, 231, 229), (229, 239, 241), (241, 239, 240), (241, 240, 242), (243, 233, 231), (231, 241, 243), (243, 241, 242), (243, 242, 244), (245, 246, 234), (234, 233, 245), (245, 247, 246), (248, 245, 233), (233, 243, 248), (248, 243, 244), (248, 244, 250), (248, 250, 249), (251, 252, 247), (247, 245, 248), (247, 248, 251), (253, 251, 248), (248, 249, 253), (249, 250, 254), (255, 253, 249), (249, 254, 255), (257, 252, 251), (257, 251, 256), (258, 256, 251), (251, 253, 258), (259, 260, 257), (257, 256, 259), (261, 259, 256), (256, 258, 261), (262, 258, 253), (253, 255, 262), (261, 258, 262), (261, 262, 263), (264, 265, 260), (260, 259, 264), (266, 264, 259), (259, 261, 266), (264, 267, 265), (266, 269, 267), (267, 264, 266), (269, 266, 268), (270, 266, 261), (261, 263, 271), (261, 271, 270), (270, 271, 272), (273, 268, 266), (266, 270, 273), (274, 273, 270), (270, 272, 274), (276, 269, 268), (276, 268, 275), (277, 278, 276), (276, 275, 277), (279, 275, 268), (268, 273, 279), (279, 273, 274), (279, 274, 280), (282, 283, 281), (282, 277, 275), (275, 279, 283), (275, 283, 282), (281, 283, 284), (286, 284, 283), (283, 279, 280), (283, 280, 286), (284, 286, 285), (288, 289, 287), (290, 291, 289), (290, 289, 288), (292, 288, 287), (292, 287, 2), (292, 2, 1), (293, 290, 288), (293, 288, 292), (294, 291, 290), (293, 295, 294), (294, 290, 293), (287, 289, 297), (287, 297, 296), (297, 289, 291), (297, 291, 298), (296, 297, 299), (299, 297, 298), (299, 298, 300), (296, 9, 2), (296, 2, 287), (299, 301, 11), (296, 299, 11), (11, 9, 296), (300, 302, 301), (300, 301, 299), (294, 303, 298), (298, 291, 294), (300, 298, 303), (304, 305, 303), (295, 304, 303), (303, 294, 295), (306, 305, 304), (308, 307, 302), (303, 305, 302), (302, 300, 303), (302, 305, 308), (308, 305, 306), (17, 11, 301), (17, 301, 309), (309, 301, 302), (309, 302, 310), (19, 17, 309), (19, 309, 311), (312, 311, 309), (313, 312, 309), (309, 310, 313), (314, 310, 302), (314, 302, 307), (313, 310, 314), (25, 19, 311), (25, 311, 315), (316, 315, 311), (316, 311, 312), (27, 25, 315), (27, 315, 317), (318, 317, 315), (318, 315, 316), (320, 319, 31), (320, 31, 27), (27, 317, 320), (320, 317, 318), (33, 31, 319), (37, 321, 292), (292, 1, 37), (321, 322, 293), (293, 292, 321), (323, 321, 37), (323, 37, 40), (323, 324, 322), (322, 321, 323), (322, 325, 295), (295, 293, 322), (326, 325, 322), (326, 322, 324), (327, 304, 295), (327, 295, 325), (327, 328, 306), (306, 304, 327), (308, 329, 307), (330, 329, 308), (330, 308, 306), (330, 306, 328), (331, 327, 325), (331, 325, 326), (331, 332, 328), (328, 327, 331), (332, 333, 330), (330, 328, 332), (323, 40, 53), (53, 334, 323), (323, 334, 335), (323, 335, 324), (324, 335, 326), (63, 336, 334), (334, 53, 63), (337, 335, 334), (337, 334, 336), (338, 336, 63), (338, 63, 65), (338, 339, 337), (337, 336, 338), (340, 331, 326), (340, 326, 335), (340, 335, 337), (340, 341, 332), (332, 331, 340), (342, 333, 332), (342, 332, 341), (339, 343, 340), (340, 337, 339), (344, 341, 340), (344, 340, 343), (345, 342, 341), (345, 341, 344), (338, 65, 74), (74, 346, 338), (339, 338, 346), (346, 347, 339), (76, 348, 346), (346, 74, 76), (349, 347, 346), (349, 346, 348), (350, 348, 76), (350, 76, 79), (350, 351, 349), (349, 348, 350), (339, 347, 352), (339, 352, 343), (343, 352, 344), (353, 352, 347), (353, 347, 349), (353, 354, 345), (345, 344, 352), (345, 352, 353), (351, 355, 356), (356, 353, 351), (353, 349, 351), (353, 356, 354), (358, 350, 79), (357, 358, 79), (79, 81, 357), (359, 360, 351), (359, 351, 350), (359, 350, 358), (357, 361, 358), (358, 361, 359), (351, 360, 355), (313, 362, 312), (314, 307, 329), (329, 363, 314), (330, 364, 363), (363, 329, 330), (365, 362, 313), (366, 365, 313), (313, 314, 363), (313, 363, 366), (366, 363, 364), (367, 364, 330), (367, 330, 333), (366, 368, 365), (367, 369, 368), (367, 368, 366), (366, 364, 367), (316, 312, 362), (362, 370, 316), (372, 371, 318), (318, 316, 372), (316, 370, 372), (372, 373, 371), (365, 374, 370), (370, 362, 365), (372, 370, 374), (375, 374, 365), (375, 365, 368), (375, 368, 376), (376, 368, 369), (375, 377, 373), (373, 372, 375), (372, 374, 375), (378, 367, 333), (378, 333, 342), (379, 369, 367), (379, 367, 378), (345, 380, 378), (378, 342, 345), (381, 379, 378), (381, 378, 380), (383, 382, 375), (375, 376, 383), (379, 383, 376), (376, 369, 379), (384, 377, 375), (384, 375, 382), (386, 385, 382), (382, 383, 386), (381, 386, 383), (383, 379, 381), (387, 384, 382), (387, 382, 385), (320, 388, 319), (389, 388, 320), (371, 389, 320), (320, 318, 371), (391, 390, 113), (113, 33, 388), (33, 319, 388), (113, 388, 391), (391, 388, 389), (393, 392, 389), (389, 371, 373), (389, 373, 393), (391, 394, 390), (389, 395, 394), (394, 391, 389), (395, 389, 392), (393, 373, 377), (116, 113, 390), (396, 118, 116), (116, 390, 394), (116, 394, 396), (396, 394, 395), (398, 397, 392), (392, 393, 398), (397, 399, 395), (395, 392, 397), (401, 400, 397), (397, 398, 401), (402, 404, 403), (400, 403, 404), (404, 399, 397), (404, 397, 400), (384, 398, 393), (393, 377, 384), (387, 401, 398), (398, 384, 387), (126, 118, 396), (126, 396, 405), (405, 396, 395), (405, 395, 399), (404, 128, 126), (126, 405, 404), (128, 404, 402), (399, 404, 405), (406, 380, 345), (406, 345, 354), (406, 407, 381), (381, 380, 406), (408, 356, 355), (409, 406, 354), (409, 354, 356), (409, 356, 408), (409, 410, 407), (407, 406, 409), (386, 411, 385), (407, 412, 411), (411, 386, 381), (411, 381, 407), (411, 413, 387), (387, 385, 411), (413, 411, 414), (414, 411, 412), (410, 415, 412), (412, 407, 410), (417, 416, 413), (413, 414, 417), (415, 417, 414), (414, 412, 415), (357, 81, 147), (418, 360, 359), (150, 419, 361), (361, 357, 150), (357, 147, 150), (420, 418, 359), (420, 359, 361), (420, 361, 419), (421, 408, 355), (421, 355, 360), (421, 360, 418), (421, 422, 409), (409, 408, 421), (423, 410, 409), (423, 409, 422), (420, 424, 425), (420, 425, 421), (421, 418, 420), (421, 425, 422), (426, 425, 424), (426, 427, 423), (423, 422, 425), (423, 425, 426), (428, 430, 429), (423, 429, 430), (423, 430, 415), (415, 410, 423), (431, 416, 417), (431, 417, 430), (431, 430, 428), (415, 430, 417), (432, 428, 429), (432, 429, 433), (433, 429, 423), (433, 423, 427), (432, 434, 431), (431, 428, 432), (436, 435, 400), (400, 401, 436), (438, 437, 402), (402, 403, 438), (438, 403, 400), (438, 400, 435), (440, 439, 435), (435, 436, 440), (442, 441, 437), (437, 438, 442), (442, 438, 435), (442, 435, 439), (413, 436, 401), (401, 387, 413), (416, 440, 436), (436, 413, 416), (437, 165, 128), (128, 402, 437), (441, 167, 165), (165, 437, 441), (444, 443, 439), (439, 440, 444), (445, 441, 442), (445, 442, 446), (443, 446, 442), (442, 439, 443), (447, 443, 444), (447, 444, 448), (449, 445, 446), (449, 446, 450), (447, 450, 446), (446, 443, 447), (431, 444, 440), (440, 416, 431), (448, 444, 431), (448, 431, 434), (177, 167, 441), (177, 441, 445), (178, 177, 445), (178, 445, 449), (451, 419, 150), (451, 150, 181), (452, 453, 420), (451, 452, 420), (420, 419, 451), (454, 453, 452), (451, 181, 184), (184, 455, 451), (451, 455, 452), (187, 456, 455), (455, 184, 187), (457, 454, 452), (457, 452, 455), (457, 455, 456), (420, 453, 424), (458, 459, 426), (458, 426, 424), (458, 424, 453), (458, 453, 454), (426, 459, 427), (457, 460, 458), (458, 454, 457), (461, 432, 433), (461, 433, 459), (461, 459, 458), (427, 459, 433), (461, 462, 434), (434, 432, 461), (463, 461, 458), (463, 458, 460), (463, 464, 462), (462, 461, 463), (465, 456, 187), (465, 187, 196), (465, 466, 467), (465, 467, 457), (457, 456, 465), (468, 469, 465), (465, 196, 197), (465, 197, 468), (470, 466, 465), (470, 465, 469), (457, 467, 460), (471, 467, 466), (468, 197, 203), (472, 471, 466), (472, 466, 470), (467, 473, 463), (463, 460, 467), (473, 467, 471), (473, 474, 464), (464, 463, 473), (472, 475, 473), (473, 471, 472), (475, 476, 474), (474, 473, 475), (477, 447, 448), (477, 448, 478), (479, 449, 450), (479, 450, 480), (477, 480, 450), (450, 447, 477), (481, 477, 478), (481, 478, 482), (483, 479, 480), (483, 480, 484), (481, 484, 480), (480, 477, 481), (478, 448, 434), (478, 434, 462), (482, 478, 462), (482, 462, 464), (212, 178, 449), (212, 449, 479), (483, 213, 212), (212, 479, 483), (485, 481, 482), (485, 482, 486), (488, 487, 483), (483, 484, 488), (488, 484, 481), (488, 481, 485), (489, 485, 486), (489, 486, 490), (491, 219, 220), (491, 220, 487), (487, 488, 491), (491, 488, 485), (491, 485, 489), (486, 482, 464), (486, 464, 474), (490, 486, 474), (490, 474, 476), (487, 221, 213), (213, 483, 487), (487, 220, 221), (468, 492, 469), (469, 492, 470), (493, 492, 468), (223, 493, 468), (468, 203, 223), (493, 494, 495), (493, 495, 472), (472, 470, 493), (470, 492, 493), (494, 496, 497), (497, 495, 494), (498, 493, 223), (498, 223, 227), (499, 494, 493), (499, 493, 498), (500, 496, 494), (500, 494, 499), (472, 495, 475), (476, 475, 495), (495, 497, 476), (227, 230, 501), (227, 501, 498), (498, 501, 499), (232, 502, 501), (501, 230, 232), (502, 503, 500), (500, 499, 501), (500, 501, 502), (234, 504, 502), (502, 232, 234), (504, 505, 503), (503, 502, 504), (497, 506, 489), (489, 490, 497), (506, 497, 496), (237, 219, 491), (237, 491, 507), (507, 491, 489), (507, 489, 506), (500, 508, 506), (506, 496, 500), (240, 237, 507), (240, 507, 509), (508, 509, 507), (507, 506, 508), (476, 497, 490), (503, 510, 508), (508, 500, 503), (511, 242, 240), (240, 509, 511), (510, 511, 509), (509, 508, 510), (512, 510, 503), (512, 503, 505), (513, 244, 242), (242, 511, 513), (512, 513, 511), (511, 510, 512), (246, 514, 515), (515, 504, 234), (515, 234, 246), (504, 515, 505), (246, 247, 514), (516, 515, 514), (515, 517, 512), (512, 505, 515), (517, 515, 516), (518, 250, 244), (518, 244, 513), (518, 513, 519), (517, 519, 513), (513, 512, 517), (247, 520, 516), (516, 514, 247), (520, 247, 252), (520, 521, 517), (517, 516, 520), (523, 522, 518), (518, 519, 523), (521, 523, 519), (519, 517, 521), (254, 250, 518), (255, 254, 518), (255, 518, 522), (257, 524, 520), (520, 252, 257), (524, 525, 521), (521, 520, 524), (523, 526, 522), (525, 527, 526), (526, 523, 521), (526, 521, 525), (260, 528, 524), (524, 257, 260), (528, 529, 525), (525, 524, 528), (529, 530, 527), (527, 525, 529), (526, 262, 255), (255, 522, 526), (262, 526, 531), (531, 526, 527), (532, 263, 262), (262, 531, 532), (530, 532, 531), (531, 527, 530), (260, 533, 534), (534, 528, 260), (533, 260, 265), (528, 534, 529), (535, 534, 533), (535, 536, 530), (530, 529, 534), (530, 534, 535), (265, 267, 533), (537, 535, 533), (269, 537, 533), (533, 267, 269), (537, 538, 536), (536, 535, 537), (532, 539, 271), (271, 263, 532), (539, 532, 540), (536, 540, 532), (532, 530, 536), (272, 271, 539), (540, 541, 539), (538, 542, 541), (541, 540, 536), (541, 536, 538), (541, 274, 272), (272, 539, 541), (274, 541, 543), (543, 541, 542), (276, 544, 537), (537, 269, 276), (544, 545, 538), (538, 537, 544), (278, 546, 544), (544, 276, 278), (547, 545, 544), (547, 544, 546), (548, 542, 538), (548, 538, 545), (549, 280, 274), (274, 543, 549), (548, 549, 543), (543, 542, 548), (550, 548, 545), (550, 545, 547), (549, 551, 286), (286, 280, 549), (551, 549, 552), (550, 552, 549), (549, 548, 550), (285, 286, 553), (553, 286, 551), (554, 555, 278), (278, 277, 554), (554, 556, 555), (558, 282, 281), (558, 281, 557), (558, 554, 277), (277, 282, 558), (557, 281, 284), (557, 284, 559), (559, 284, 285), (559, 285, 560), (562, 558, 557), (562, 557, 561), (563, 556, 554), (563, 554, 558), (563, 558, 562), (565, 561, 557), (557, 559, 565), (561, 565, 564), (560, 565, 559), (561, 566, 562), (566, 568, 563), (563, 562, 566), (568, 566, 567), (569, 570, 566), (566, 561, 564), (566, 564, 569), (567, 566, 570), (571, 572, 568), (568, 567, 571), (574, 570, 569), (574, 569, 573), (574, 571, 567), (567, 570, 574), (571, 575, 572), (577, 574, 573), (577, 573, 576), (578, 575, 571), (577, 578, 571), (571, 574, 577), (580, 577, 576), (580, 576, 579), (581, 578, 577), (581, 577, 580), (579, 582, 580), (582, 584, 581), (581, 580, 582), (584, 582, 583), (583, 585, 584), (278, 586, 587), (587, 546, 278), (586, 278, 555), (546, 587, 547), (555, 556, 586), (588, 587, 586), (588, 589, 550), (550, 547, 587), (550, 587, 588), (552, 590, 551), (589, 591, 590), (590, 552, 550), (590, 550, 589), (592, 588, 586), (563, 592, 586), (586, 556, 563), (592, 593, 589), (589, 588, 592), (594, 591, 589), (594, 589, 593), (568, 595, 592), (592, 563, 568), (595, 596, 593), (593, 592, 595), (597, 594, 593), (597, 593, 596), (568, 598, 599), (599, 595, 568), (598, 568, 572), (595, 599, 596), (600, 599, 598), (599, 601, 597), (597, 596, 599), (601, 599, 600), (572, 575, 598), (602, 600, 598), (578, 602, 598), (598, 575, 578), (602, 603, 601), (601, 600, 602), (581, 604, 602), (602, 578, 581), (605, 603, 602), (605, 602, 604), (584, 606, 607), (584, 607, 604), (604, 581, 584), (604, 607, 605), (584, 585, 606), (608, 560, 285), (285, 553, 608), (564, 565, 609), (608, 609, 565), (565, 560, 608), (609, 608, 610), (569, 564, 609), (569, 609, 611), (612, 611, 609), (609, 610, 613), (609, 613, 612), (612, 613, 614), (616, 573, 569), (569, 611, 616), (573, 616, 615), (612, 616, 611), (615, 616, 617), (614, 617, 616), (616, 612, 614), (617, 614, 618), (619, 576, 573), (573, 615, 619), (619, 615, 617), (619, 617, 620), (621, 620, 617), (617, 618, 622), (617, 622, 621), (623, 579, 576), (576, 619, 623), (625, 623, 619), (619, 620, 625), (623, 625, 624), (621, 625, 620), (621, 622, 626), (624, 625, 627), (628, 627, 625), (628, 625, 621), (621, 626, 628), (629, 630, 582), (582, 579, 623), (582, 623, 629), (583, 582, 630), (631, 629, 623), (623, 624, 631), (633, 630, 629), (633, 629, 632), (633, 634, 585), (633, 585, 583), (583, 630, 633), (635, 632, 629), (629, 631, 635), (631, 624, 627), (631, 627, 636), (636, 627, 628), (637, 636, 628), (628, 638, 637), (637, 638, 639), (635, 631, 636), (635, 636, 641), (635, 641, 640), (637, 641, 636), (640, 641, 642), (643, 642, 641), (643, 641, 637), (637, 639, 643), (645, 633, 632), (645, 632, 644), (646, 634, 633), (646, 633, 645), (644, 632, 635), (644, 635, 647), (649, 645, 644), (649, 644, 648), (650, 646, 645), (650, 645, 649), (648, 644, 647), (648, 647, 651), (652, 647, 635), (635, 640, 652), (652, 640, 642), (652, 642, 653), (653, 642, 643), (654, 653, 643), (643, 655, 654), (656, 651, 647), (647, 652, 656), (658, 656, 652), (652, 653, 658), (656, 658, 657), (654, 658, 653), (660, 661, 659), (662, 663, 660), (660, 659, 662), (665, 649, 648), (665, 648, 664), (666, 650, 649), (666, 649, 665), (660, 664, 648), (648, 651, 661), (648, 661, 660), (667, 668, 665), (665, 664, 667), (669, 666, 665), (669, 665, 668), (663, 667, 664), (664, 660, 663), (659, 661, 671), (659, 671, 670), (670, 671, 672), (662, 659, 670), (662, 670, 673), (673, 670, 672), (673, 672, 675), (673, 675, 674), (656, 671, 661), (656, 661, 651), (657, 672, 671), (671, 656, 657), (672, 657, 676), (676, 675, 672), (654, 655, 677), (657, 658, 678), (679, 678, 658), (658, 654, 677), (658, 677, 679), (674, 675, 680), (676, 657, 678), (676, 678, 681), (682, 681, 678), (678, 679, 683), (678, 683, 682), (682, 683, 684), (685, 680, 675), (675, 676, 685), (676, 681, 686), (676, 686, 685), (682, 686, 681), (685, 686, 687), (684, 687, 686), (686, 682, 684), (688, 687, 684), (684, 689, 688), (688, 689, 690), (692, 663, 662), (692, 662, 691), (694, 692, 691), (694, 691, 693), (695, 696, 668), (668, 667, 695), (697, 669, 668), (697, 668, 696), (692, 695, 667), (667, 663, 692), (695, 698, 696), (697, 696, 698), (698, 699, 697), (694, 700, 698), (698, 695, 692), (698, 692, 694), (700, 701, 699), (699, 698, 700), (691, 662, 673), (691, 673, 702), (703, 702, 673), (673, 674, 703), (693, 691, 702), (693, 702, 704), (705, 704, 702), (702, 703, 705), (707, 694, 693), (707, 693, 706), (708, 709, 707), (707, 706, 708), (710, 700, 694), (710, 694, 707), (711, 701, 700), (711, 700, 710), (712, 710, 707), (712, 707, 709), (713, 711, 710), (713, 710, 712), (715, 716, 714), (715, 706, 693), (693, 704, 716), (693, 716, 715), (714, 716, 718), (714, 718, 717), (705, 718, 716), (705, 716, 704), (719, 720, 715), (715, 714, 719), (720, 708, 706), (706, 715, 720), (719, 714, 717), (719, 717, 721), (703, 674, 680), (703, 680, 723), (703, 723, 722), (722, 723, 724), (725, 705, 703), (703, 722, 725), (725, 722, 724), (725, 724, 726), (685, 723, 680), (727, 724, 723), (727, 723, 685), (685, 687, 728), (685, 728, 727), (688, 728, 687), (726, 724, 727), (726, 727, 729), (727, 728, 730), (730, 728, 688), (730, 688, 690), (731, 730, 690), (690, 732, 731), (731, 732, 733), (734, 729, 727), (727, 730, 735), (727, 735, 734), (731, 735, 730), (734, 735, 736), (736, 735, 731), (737, 736, 731), (731, 733, 737), (717, 718, 738), (725, 738, 718), (718, 705, 725), (738, 725, 739), (741, 739, 725), (725, 726, 741), (739, 741, 740), (721, 717, 738), (721, 738, 742), (742, 738, 739), (742, 739, 743), (744, 743, 739), (739, 740, 744), (729, 741, 726), (740, 741, 745), (744, 740, 745), (744, 745, 746), (734, 745, 741), (741, 729, 734), (745, 734, 747), (747, 734, 736), (747, 736, 749), (747, 749, 748), (736, 737, 750), (750, 749, 736), (746, 745, 747), (746, 747, 751), (752, 751, 747), (747, 748, 752), (748, 749, 753), (754, 753, 749), (749, 750, 754), (752, 748, 753), (752, 753, 756), (752, 756, 755), (753, 754, 757), (757, 756, 753), (755, 756, 758), (759, 758, 756), (756, 757, 759), (708, 760, 709), (760, 762, 712), (712, 709, 760), (762, 760, 761), (763, 713, 712), (763, 712, 762), (761, 764, 762), (765, 766, 763), (763, 762, 764), (763, 764, 765), (768, 720, 719), (768, 719, 767), (768, 769, 760), (760, 708, 720), (760, 720, 768), (767, 719, 721), (767, 721, 770), (772, 768, 767), (772, 767, 771), (773, 769, 768), (773, 768, 772), (774, 771, 767), (767, 770, 774), (761, 760, 769), (773, 775, 764), (773, 764, 761), (761, 769, 773), (765, 764, 775), (765, 776, 766), (771, 777, 772), (777, 779, 773), (773, 772, 777), (779, 777, 778), (774, 781, 777), (777, 771, 774), (781, 774, 780), (778, 777, 781), (778, 782, 779), (780, 783, 781), (784, 785, 782), (783, 782, 778), (778, 781, 783), (782, 783, 784), (786, 775, 773), (786, 773, 779), (786, 787, 776), (776, 765, 786), (765, 775, 786), (789, 786, 779), (789, 779, 782), (789, 782, 788), (790, 787, 786), (790, 786, 789), (788, 782, 785), (770, 721, 742), (770, 742, 792), (770, 792, 791), (743, 792, 742), (791, 792, 793), (794, 793, 792), (794, 792, 743), (743, 744, 794), (795, 774, 770), (770, 791, 795), (795, 791, 793), (795, 793, 796), (796, 793, 794), (796, 794, 797), (798, 794, 744), (744, 746, 799), (744, 799, 798), (798, 799, 800), (801, 797, 794), (794, 798, 801), (801, 798, 800), (801, 800, 802), (751, 799, 746), (752, 800, 799), (799, 751, 752), (800, 752, 803), (802, 800, 803), (802, 803, 804), (780, 774, 795), (780, 795, 805), (806, 805, 795), (795, 796, 806), (807, 806, 796), (796, 797, 807), (780, 805, 808), (808, 783, 780), (809, 784, 783), (783, 808, 809), (806, 808, 805), (810, 809, 808), (808, 806, 807), (808, 807, 810), (811, 807, 797), (797, 801, 811), (813, 811, 801), (801, 802, 813), (811, 813, 812), (814, 810, 807), (807, 811, 814), (815, 814, 811), (811, 812, 815), (804, 813, 802), (817, 785, 784), (817, 784, 816), (819, 817, 816), (819, 816, 818), (788, 820, 789), (790, 789, 820), (820, 821, 790), (817, 822, 820), (820, 788, 817), (788, 785, 817), (822, 823, 821), (821, 820, 822), (824, 822, 817), (824, 817, 819), (824, 825, 823), (823, 822, 824), (826, 827, 819), (819, 818, 826), (826, 828, 827), (829, 824, 819), (829, 819, 827), (829, 830, 825), (825, 824, 829), (829, 827, 828), (828, 831, 829), (829, 831, 832), (829, 832, 830), (834, 835, 833), (834, 816, 784), (784, 809, 835), (784, 835, 834), (833, 835, 836), (810, 836, 835), (835, 809, 810), (836, 810, 837), (838, 839, 834), (834, 833, 838), (839, 818, 816), (816, 834, 839), (838, 833, 836), (838, 836, 840), (840, 836, 837), (840, 837, 841), (842, 837, 810), (810, 814, 842), (843, 842, 814), (814, 815, 843), (841, 837, 842), (841, 842, 844), (844, 842, 843), (844, 843, 845), (847, 839, 838), (847, 838, 846), (826, 818, 839), (826, 839, 847), (848, 846, 838), (838, 840, 848), (849, 848, 840), (840, 841, 849), (846, 850, 847), (847, 852, 828), (828, 826, 847), (851, 852, 847), (847, 850, 851), (848, 850, 846), (851, 850, 848), (851, 848, 849), (851, 849, 853), (854, 831, 828), (854, 828, 852), (854, 855, 832), (832, 831, 854), (849, 841, 844), (849, 844, 856), (858, 856, 844), (844, 845, 858), (856, 858, 857), (859, 853, 849), (849, 856, 860), (849, 860, 859), (857, 860, 856), (857, 858, 861), (859, 860, 862), (863, 862, 860), (860, 857, 863), (857, 861, 863), (864, 803, 752), (752, 755, 864), (864, 755, 758), (864, 758, 865), (865, 758, 759), (866, 865, 759), (759, 867, 866), (868, 804, 803), (803, 864, 868), (868, 864, 865), (868, 865, 869), (870, 869, 865), (865, 866, 870), (866, 867, 871), (872, 870, 866), (866, 871, 872), (812, 813, 873), (815, 812, 873), (815, 873, 874), (868, 873, 813), (813, 804, 868), (873, 868, 875), (876, 875, 868), (868, 869, 876), (876, 869, 870), (876, 870, 877), (874, 873, 875), (874, 875, 878), (879, 878, 875), (875, 876, 879), (879, 876, 877), (879, 877, 881), (879, 881, 880), (877, 870, 872), (877, 872, 882), (882, 881, 877), (843, 815, 874), (843, 874, 883), (884, 845, 843), (843, 883, 884), (883, 874, 878), (883, 878, 885), (886, 885, 878), (878, 879, 886), (887, 886, 879), (879, 880, 887), (888, 884, 883), (883, 885, 888), (888, 885, 886), (888, 886, 889), (889, 886, 887), (889, 887, 890), (884, 858, 845), (891, 861, 858), (891, 858, 884), (884, 888, 891), (891, 888, 889), (891, 889, 892), (893, 892, 889), (889, 890, 893), (863, 861, 891), (863, 891, 895), (863, 895, 894), (896, 894, 895), (895, 897, 896), (892, 895, 891), (893, 897, 895), (893, 895, 892), (851, 898, 852), (853, 899, 898), (853, 898, 851), (852, 898, 900), (852, 900, 854), (855, 854, 900), (900, 901, 855), (899, 902, 900), (900, 898, 899), (903, 901, 900), (903, 900, 902), (859, 899, 853), (862, 904, 902), (859, 862, 902), (902, 899, 859), (904, 905, 903), (903, 902, 904), (863, 906, 904), (863, 904, 862), (907, 905, 904), (907, 904, 906), (894, 906, 863), (894, 896, 907), (907, 906, 894), (590, 608, 553), (553, 551, 590), (608, 590, 908), (908, 590, 591), (909, 610, 608), (608, 908, 909), (594, 909, 908), (908, 591, 594), (909, 910, 613), (909, 613, 610), (597, 911, 910), (910, 909, 594), (910, 594, 597), (614, 613, 910), (614, 910, 912), (912, 910, 911), (913, 911, 597), (913, 597, 601), (914, 618, 614), (614, 912, 914), (913, 914, 912), (912, 911, 913), (603, 915, 913), (913, 601, 603), (914, 916, 622), (914, 622, 618), (915, 917, 916), (915, 916, 914), (914, 913, 915), (918, 915, 603), (918, 603, 605), (919, 917, 915), (919, 915, 918), (626, 622, 916), (626, 916, 920), (920, 916, 917), (921, 628, 626), (626, 920, 921), (921, 920, 917), (921, 917, 919), (922, 607, 606), (923, 918, 605), (923, 605, 607), (923, 607, 922), (924, 919, 918), (924, 918, 923), (925, 922, 606), (925, 606, 585), (925, 585, 634), (925, 926, 923), (923, 922, 925), (926, 927, 924), (924, 923, 926), (928, 638, 628), (928, 628, 921), (928, 921, 929), (924, 929, 921), (921, 919, 924), (639, 638, 928), (929, 930, 928), (924, 931, 930), (930, 929, 924), (931, 924, 927), (930, 643, 639), (639, 928, 930), (643, 930, 932), (932, 930, 931), (646, 933, 925), (925, 634, 646), (933, 934, 926), (926, 925, 933), (926, 935, 936), (936, 927, 926), (935, 926, 934), (650, 937, 933), (933, 646, 650), (937, 938, 934), (934, 933, 937), (939, 935, 934), (939, 934, 938), (940, 936, 935), (941, 940, 935), (941, 935, 939), (943, 942, 931), (931, 927, 936), (931, 936, 943), (932, 944, 655), (655, 643, 932), (944, 932, 945), (942, 945, 932), (932, 931, 942), (943, 946, 942), (945, 947, 944), (942, 948, 947), (947, 945, 942), (948, 942, 946), (948, 946, 949), (943, 936, 940), (941, 950, 946), (941, 946, 943), (943, 940, 941), (949, 946, 950), (666, 951, 937), (937, 650, 666), (952, 938, 937), (952, 937, 951), (953, 939, 938), (953, 938, 952), (669, 954, 951), (951, 666, 669), (955, 952, 951), (955, 951, 954), (956, 953, 952), (956, 952, 955), (957, 941, 939), (957, 939, 953), (956, 958, 957), (957, 953, 956), (949, 959, 948), (960, 950, 941), (960, 941, 957), (960, 961, 959), (960, 959, 949), (949, 950, 960), (958, 962, 960), (960, 957, 958), (963, 961, 960), (963, 960, 962), (677, 655, 944), (947, 679, 677), (677, 944, 947), (679, 947, 964), (964, 947, 948), (964, 965, 683), (964, 683, 679), (966, 965, 964), (966, 964, 948), (966, 948, 959), (966, 959, 967), (684, 683, 965), (684, 965, 968), (968, 965, 966), (967, 969, 966), (968, 970, 689), (689, 684, 968), (970, 968, 971), (971, 968, 966), (972, 971, 966), (966, 969, 972), (967, 959, 961), (963, 973, 969), (969, 967, 963), (967, 961, 963), (972, 969, 973), (690, 689, 970), (697, 974, 954), (954, 669, 697), (975, 955, 954), (975, 954, 974), (976, 956, 955), (976, 955, 975), (697, 699, 977), (697, 977, 974), (974, 977, 975), (978, 977, 699), (978, 699, 701), (977, 979, 976), (976, 975, 977), (979, 977, 978), (976, 980, 958), (958, 956, 976), (979, 981, 980), (980, 976, 979), (980, 982, 962), (962, 958, 980), (983, 963, 962), (983, 962, 982), (980, 984, 985), (985, 982, 980), (984, 980, 981), (986, 985, 984), (982, 985, 987), (982, 987, 983), (988, 987, 985), (988, 985, 986), (711, 989, 978), (978, 701, 711), (989, 990, 979), (979, 978, 989), (713, 991, 989), (989, 711, 713), (991, 992, 990), (990, 989, 991), (990, 993, 981), (981, 979, 990), (994, 993, 990), (994, 990, 992), (995, 984, 981), (995, 981, 993), (996, 986, 984), (996, 984, 995), (996, 997, 988), (988, 986, 996), (998, 995, 993), (998, 993, 994), (998, 999, 996), (996, 995, 998), (999, 1000, 997), (997, 996, 999), (971, 1001, 970), (971, 972, 1002), (1002, 1001, 971), (1003, 973, 963), (1003, 963, 983), (1003, 1004, 1002), (1002, 972, 1003), (972, 973, 1003), (1003, 983, 987), (987, 1005, 1003), (988, 1006, 1005), (1005, 987, 988), (1008, 1007, 1004), (1008, 1004, 1003), (1003, 1005, 1008), (1008, 1005, 1006), (1009, 732, 690), (1010, 1009, 690), (690, 970, 1001), (690, 1001, 1010), (1010, 1001, 1002), (1010, 1002, 1011), (733, 732, 1009), (1010, 1012, 1009), (1011, 1013, 1012), (1011, 1012, 1010), (1014, 737, 733), (733, 1009, 1012), (733, 1012, 1014), (1014, 1012, 1013), (1014, 1013, 1015), (1011, 1002, 1004), (1016, 1013, 1011), (1007, 1016, 1011), (1011, 1004, 1007), (1015, 1013, 1016), (997, 1017, 1006), (1006, 988, 997), (1008, 1018, 1007), (1019, 1018, 1008), (1017, 1019, 1008), (1008, 1006, 1017), (1000, 1020, 1017), (1017, 997, 1000), (1021, 1019, 1017), (1021, 1017, 1020), (1014, 1022, 750), (1014, 750, 737), (1015, 1023, 1022), (1015, 1022, 1014), (1016, 1007, 1018), (1018, 1024, 1016), (1019, 1025, 1024), (1024, 1018, 1019), (1026, 1023, 1015), (1026, 1015, 1016), (1027, 1026, 1016), (1016, 1024, 1027), (1027, 1024, 1025), (1028, 1025, 1019), (1028, 1019, 1021), (1027, 1029, 1026), (1028, 1030, 1029), (1029, 1027, 1028), (1027, 1025, 1028), (754, 750, 1022), (754, 1022, 1031), (1031, 1022, 1023), (1031, 1023, 1032), (754, 1031, 1033), (1033, 757, 754), (1032, 1034, 1033), (1033, 1031, 1032), (1034, 1032, 1035), (759, 757, 1033), (759, 1033, 1036), (1036, 1033, 1034), (1032, 1023, 1026), (1035, 1032, 1026), (1037, 1035, 1026), (1026, 1029, 1037), (1037, 1029, 1030), (1038, 991, 713), (1038, 713, 763), (1038, 1039, 992), (992, 991, 1038), (1040, 1038, 763), (1040, 763, 766), (1038, 1041, 1042), (1042, 1039, 1038), (1041, 1038, 1040), (1043, 994, 992), (1043, 992, 1039), (1039, 1042, 1043), (1044, 1042, 1041), (1045, 998, 994), (1045, 994, 1043), (1045, 1046, 999), (999, 998, 1045), (1047, 1000, 999), (1047, 999, 1046), (1044, 1048, 1049), (1042, 1049, 1045), (1045, 1043, 1042), (1049, 1042, 1044), (1045, 1049, 1046), (1050, 1049, 1048), (1051, 1047, 1046), (1051, 1046, 1049), (1051, 1049, 1050), (1040, 766, 776), (776, 1052, 1040), (1040, 1052, 1041), (787, 1053, 1052), (1052, 776, 787), (1054, 1044, 1041), (1054, 1041, 1052), (1054, 1052, 1053), (1055, 1053, 787), (1055, 787, 790), (1055, 1056, 1057), (1057, 1054, 1055), (1054, 1053, 1055), (1058, 1057, 1056), (1059, 1048, 1044), (1059, 1044, 1054), (1059, 1060, 1061), (1059, 1061, 1050), (1050, 1048, 1059), (1050, 1061, 1051), (1054, 1057, 1059), (1062, 1060, 1059), (1062, 1059, 1057), (1062, 1057, 1058), (1063, 1020, 1000), (1063, 1000, 1047), (1063, 1064, 1021), (1021, 1020, 1063), (1065, 1063, 1047), (1065, 1047, 1051), (1066, 1064, 1063), (1066, 1063, 1065), (1067, 1028, 1021), (1067, 1021, 1064), (1068, 1030, 1028), (1068, 1028, 1067), (1069, 1067, 1064), (1069, 1064, 1066), (1070, 1068, 1067), (1070, 1067, 1069), (1071, 1061, 1060), (1072, 1065, 1051), (1071, 1072, 1051), (1051, 1061, 1071), (1073, 1066, 1065), (1073, 1065, 1072), (1062, 1074, 1075), (1075, 1071, 1062), (1071, 1060, 1062), (1071, 1075, 1072), (1076, 1075, 1074), (1076, 1077, 1073), (1073, 1072, 1075), (1073, 1075, 1076), (1078, 1069, 1066), (1078, 1066, 1073), (1078, 1079, 1070), (1070, 1069, 1078), (1080, 1078, 1073), (1080, 1073, 1077), (1081, 1079, 1078), (1081, 1078, 1080), (790, 821, 1082), (790, 1082, 1055), (1055, 1082, 1056), (1083, 1082, 821), (1083, 821, 823), (1083, 1084, 1085), (1085, 1058, 1056), (1085, 1056, 1082), (1085, 1082, 1083), (825, 1086, 1083), (1083, 823, 825), (1087, 1084, 1083), (1087, 1083, 1086), (1058, 1085, 1062), (825, 1088, 1089), (1089, 1086, 825), (1088, 825, 830), (1086, 1089, 1087), (830, 832, 1088), (1090, 1085, 1084), (1087, 1091, 1092), (1092, 1090, 1087), (1090, 1084, 1087), (1091, 1093, 1094), (1094, 1092, 1091), (1095, 1074, 1062), (1090, 1095, 1062), (1062, 1085, 1090), (1096, 1097, 1076), (1096, 1076, 1074), (1096, 1074, 1095), (1076, 1097, 1077), (1090, 1092, 1095), (1096, 1095, 1092), (1092, 1094, 1096), (1098, 1094, 1093), (1099, 1101, 1100), (1096, 1102, 1103), (1103, 1097, 1096), (1080, 1077, 1097), (1097, 1103, 1080), (1102, 1104, 1105), (1105, 1103, 1102), (1080, 1103, 1105), (1080, 1105, 1081), (1106, 1102, 1096), (1098, 1106, 1096), (1096, 1094, 1098), (1100, 1101, 1104), (1100, 1104, 1102), (1100, 1102, 1106), (1107, 1089, 1088), (1107, 1108, 1091), (1091, 1087, 1089), (1091, 1089, 1107), (1109, 1093, 1091), (1109, 1091, 1108), (1110, 1111, 1107), (855, 1110, 1107), (855, 1107, 1088), (1088, 832, 855), (1107, 1111, 1108), (1110, 1112, 1113), (1113, 1111, 1110), (1109, 1108, 1111), (1111, 1113, 1109), (1114, 1115, 1098), (1109, 1114, 1098), (1098, 1093, 1109), (1116, 1099, 1100), (1114, 1116, 1100), (1100, 1115, 1114), (1117, 1113, 1112), (1117, 1118, 1114), (1117, 1114, 1109), (1109, 1113, 1117), (1119, 1121, 1120), (1120, 1121, 1116), (1120, 1116, 1114), (1120, 1114, 1118), (1098, 1115, 1106), (1106, 1115, 1100), (1035, 1122, 1034), (1036, 1123, 867), (1036, 867, 759), (1124, 1123, 1036), (1125, 1124, 1036), (1125, 1036, 1034), (1034, 1122, 1125), (1125, 1126, 1124), (1037, 1127, 1122), (1122, 1035, 1037), (1127, 1037, 1128), (1068, 1128, 1037), (1037, 1030, 1068), (1125, 1122, 1127), (1128, 1129, 1127), (1068, 1130, 1129), (1129, 1128, 1068), (1130, 1068, 1070), (1132, 1131, 1126), (1132, 1126, 1125), (1132, 1125, 1127), (1127, 1129, 1132), (1132, 1129, 1130), (871, 867, 1123), (871, 1123, 1133), (1133, 1123, 1124), (1134, 872, 871), (871, 1133, 1134), (1134, 1133, 1124), (1134, 1124, 1126), (1134, 1126, 1135), (1135, 1126, 1131), (1136, 1138, 1137), (1139, 880, 881), (881, 1140, 1139), (1141, 1139, 1140), (1140, 1136, 1141), (1136, 1137, 1141), (1079, 1142, 1130), (1130, 1070, 1079), (1137, 1138, 1131), (1143, 1137, 1131), (1131, 1132, 1143), (1142, 1143, 1132), (1132, 1130, 1142), (1144, 1146, 1145), (1081, 1145, 1146), (1081, 1146, 1142), (1142, 1079, 1081), (1141, 1137, 1143), (1141, 1143, 1146), (1141, 1146, 1144), (1142, 1146, 1143), (1147, 882, 872), (872, 1134, 1147), (1136, 1147, 1134), (1134, 1135, 1136), (1135, 1138, 1136), (882, 1147, 1140), (1140, 881, 882), (1136, 1140, 1147), (1131, 1138, 1135), (1148, 1150, 1149), (887, 880, 1139), (887, 1139, 1151), (1148, 1151, 1139), (1148, 1139, 1141), (1141, 1150, 1148), (1101, 1152, 1148), (1148, 1149, 1101), (1152, 1101, 1099), (890, 887, 1151), (890, 1151, 1153), (1152, 1153, 1151), (1151, 1148, 1152), (1104, 1149, 1150), (1105, 1150, 1144), (1144, 1145, 1105), (1150, 1105, 1104), (1081, 1105, 1145), (1144, 1150, 1141), (1104, 1101, 1149), (1154, 1156, 1155), (1116, 1155, 1156), (1156, 1152, 1099), (1156, 1099, 1116), (1156, 893, 890), (890, 1153, 1156), (893, 1156, 1154), (1152, 1156, 1153), (1155, 896, 897), (897, 1154, 1155), (896, 1155, 1121), (896, 1121, 1119), (1116, 1121, 1155), (1154, 897, 893), (855, 901, 1110), (1110, 901, 903), (1110, 903, 1112), (1117, 1112, 903), (1117, 903, 905), (905, 1157, 1117), (1117, 1157, 1118), (1120, 1157, 905), (1120, 905, 907), (1120, 907, 1119), (1118, 1157, 1120), (1119, 907, 896)])
me_inner_mesh_new.use_remesh_preserve_volume = False
me_inner_mesh_new.use_remesh_preserve_attributes = False
me_inner_mesh_new.use_mirror_vertex_groups = False
me_inner_mesh_new.update()

# ---- objects
ob_inner_mesh_new = bpy.data.objects.new('inner_mesh_new', me_inner_mesh_new)

# ---- transforms, parenting, visibility, modifiers, constraints
ob_inner_mesh_new.location = (0.0, 0.0, 0.0)
ob_inner_mesh_new.lineart.crease_threshold = 0.0

# ---- collection membership
col_collection_1.objects.link(ob_inner_mesh_new)

# ---- scene / render settings (as saved in the file)
scene.frame_start = 1; scene.frame_end = 250; scene.frame_set(1)
scene.render.engine = 'BLENDER_EEVEE_NEXT'
scene.render.resolution_percentage = 50
scene.render.dither_intensity = 0.0
scene.cycles.use_denoising = False
scene.cycles.samples = 128
scene.cycles.sampling_pattern = 'TABULATED_SOBOL'
scene.cycles.use_adaptive_sampling = False
scene.cycles.use_light_tree = False
scene.cycles.blur_glossy = 0.0
scene.cycles.sample_clamp_indirect = 0.0
scene.view_settings.view_transform = 'Standard'
bpy.context.view_layer.update()

# ---- added for rendering (the .blend has no active camera and no usable light): camera, sun
cam_auto = bpy.data.cameras.new('AutoCamera')
cam_auto.lens = 50.0
cam_auto.sensor_width = 36.0
cam_auto.clip_end = 1000.0
ob_auto_camera = bpy.data.objects.new('AutoCamera', cam_auto)
scene.collection.objects.link(ob_auto_camera)
ob_auto_camera.location = (52.6935, -63.42, 42.5546)
ob_auto_camera.rotation_euler = (1.09748, -7.21219e-08, 0.694738)
scene.camera = ob_auto_camera
light_auto_sun = bpy.data.lights.new('AutoSun', 'SUN')
light_auto_sun.energy = 3.0
light_auto_sun.angle = 0.0523599
ob_auto_sun = bpy.data.objects.new('AutoSun', light_auto_sun)
scene.collection.objects.link(ob_auto_sun)
ob_auto_sun.rotation_euler = (0.872665, 0.174533, 0.523599)
bpy.context.view_layer.update()
